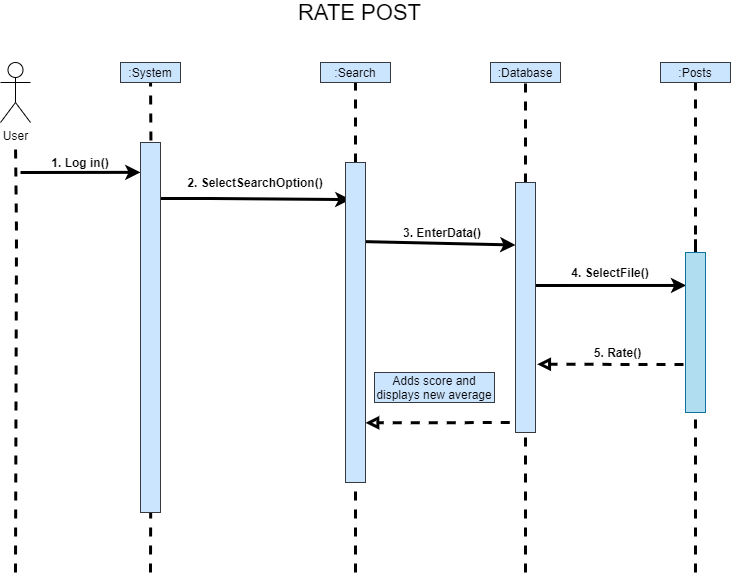

The diagram above was exported from draw.io. Its source (the exported page's mxGraphModel, read from the mxfile embedded in the PNG):
<mxGraphModel dx="1465" dy="871" grid="1" gridSize="10" guides="1" tooltips="1" connect="1" arrows="1" fold="1" page="1" pageScale="1" pageWidth="827" pageHeight="1169" math="0" shadow="0">
  <root>
    <mxCell id="0" />
    <mxCell id="1" parent="0" />
    <mxCell id="2" value="&lt;font color=&quot;#000000&quot;&gt;User&lt;/font&gt;" style="shape=umlActor;verticalLabelPosition=bottom;verticalAlign=top;html=1;outlineConnect=0;strokeColor=#000000;fillColor=#FFFFFF;" parent="1" vertex="1">
      <mxGeometry x="40" y="80" width="30" height="60" as="geometry" />
    </mxCell>
    <mxCell id="3" value="" style="endArrow=none;dashed=1;html=1;strokeWidth=3;strokeColor=#000000;" parent="1" edge="1">
      <mxGeometry width="50" height="50" relative="1" as="geometry">
        <mxPoint x="55" y="590" as="sourcePoint" />
        <mxPoint x="55" y="160" as="targetPoint" />
        <Array as="points">
          <mxPoint x="56" y="250" />
        </Array>
      </mxGeometry>
    </mxCell>
    <mxCell id="4" value="" style="endArrow=none;dashed=1;html=1;strokeWidth=3;strokeColor=#000000;" parent="1" target="5" edge="1">
      <mxGeometry width="50" height="50" relative="1" as="geometry">
        <mxPoint x="190" y="590" as="sourcePoint" />
        <mxPoint x="190" y="80" as="targetPoint" />
        <Array as="points">
          <mxPoint x="191" y="250" />
        </Array>
      </mxGeometry>
    </mxCell>
    <mxCell id="5" value="&lt;font color=&quot;#000000&quot;&gt;:System&lt;/font&gt;" style="rounded=0;whiteSpace=wrap;html=1;strokeColor=#10739e;fillColor=#b1ddf0;" parent="1" vertex="1">
      <mxGeometry x="160" y="80" width="60" height="20" as="geometry" />
    </mxCell>
    <mxCell id="6" value="" style="endArrow=none;dashed=1;html=1;strokeWidth=3;strokeColor=#000000;" parent="1" source="15" target="7" edge="1">
      <mxGeometry width="50" height="50" relative="1" as="geometry">
        <mxPoint x="395" y="590" as="sourcePoint" />
        <mxPoint x="390" y="80" as="targetPoint" />
        <Array as="points" />
      </mxGeometry>
    </mxCell>
    <mxCell id="7" value="&lt;font color=&quot;#000000&quot;&gt;:Search&lt;/font&gt;" style="rounded=0;whiteSpace=wrap;html=1;strokeColor=#10739e;fillColor=#b1ddf0;" parent="1" vertex="1">
      <mxGeometry x="360" y="80" width="70" height="20" as="geometry" />
    </mxCell>
    <mxCell id="8" value="" style="endArrow=none;dashed=1;html=1;strokeWidth=3;strokeColor=#000000;" parent="1" source="19" target="9" edge="1">
      <mxGeometry width="50" height="50" relative="1" as="geometry">
        <mxPoint x="565" y="590" as="sourcePoint" />
        <mxPoint x="560" y="80" as="targetPoint" />
        <Array as="points" />
      </mxGeometry>
    </mxCell>
    <mxCell id="9" value="&lt;font color=&quot;#000000&quot;&gt;:Database&lt;/font&gt;" style="rounded=0;whiteSpace=wrap;html=1;strokeColor=#36393d;fillColor=#cce5ff;" parent="1" vertex="1">
      <mxGeometry x="530" y="80" width="70" height="20" as="geometry" />
    </mxCell>
    <mxCell id="10" value="" style="endArrow=none;dashed=1;html=1;strokeWidth=3;strokeColor=#000000;" parent="1" source="23" target="11" edge="1">
      <mxGeometry width="50" height="50" relative="1" as="geometry">
        <mxPoint x="735" y="590" as="sourcePoint" />
        <mxPoint x="730" y="80" as="targetPoint" />
        <Array as="points" />
      </mxGeometry>
    </mxCell>
    <mxCell id="11" value="&lt;font color=&quot;#000000&quot;&gt;:Posts&lt;/font&gt;" style="rounded=0;whiteSpace=wrap;html=1;strokeColor=#36393d;fillColor=#cce5ff;" parent="1" vertex="1">
      <mxGeometry x="700" y="80" width="70" height="20" as="geometry" />
    </mxCell>
    <mxCell id="12" value="" style="rounded=0;whiteSpace=wrap;html=1;strokeColor=#10739e;fillColor=#b1ddf0;" parent="1" vertex="1">
      <mxGeometry x="180" y="160" width="20" height="370" as="geometry" />
    </mxCell>
    <mxCell id="13" value="" style="edgeStyle=elbowEdgeStyle;elbow=vertical;endArrow=classic;html=1;strokeColor=#000000;strokeWidth=3;" parent="1" target="12" edge="1">
      <mxGeometry width="50" height="50" relative="1" as="geometry">
        <mxPoint x="60" y="190" as="sourcePoint" />
        <mxPoint x="480" y="270" as="targetPoint" />
      </mxGeometry>
    </mxCell>
    <mxCell id="14" value="&lt;font color=&quot;#000000&quot;&gt;&lt;b&gt;1. Log in()&lt;/b&gt;&lt;/font&gt;" style="text;html=1;strokeColor=none;fillColor=none;align=center;verticalAlign=middle;whiteSpace=wrap;rounded=0;" parent="1" vertex="1">
      <mxGeometry x="80" y="170" width="80" height="20" as="geometry" />
    </mxCell>
    <mxCell id="16" value="" style="endArrow=none;dashed=1;html=1;strokeWidth=3;strokeColor=#000000;" parent="1" target="15" edge="1">
      <mxGeometry width="50" height="50" relative="1" as="geometry">
        <mxPoint x="395" y="590" as="sourcePoint" />
        <mxPoint x="395" y="100" as="targetPoint" />
        <Array as="points">
          <mxPoint x="395" y="250" />
        </Array>
      </mxGeometry>
    </mxCell>
    <mxCell id="17" value="" style="endArrow=classic;html=1;strokeColor=#000000;strokeWidth=3;entryX=0.25;entryY=0.116;entryDx=0;entryDy=0;entryPerimeter=0;" parent="1" target="15" edge="1">
      <mxGeometry width="50" height="50" relative="1" as="geometry">
        <mxPoint x="200" y="216" as="sourcePoint" />
        <mxPoint x="282" y="216" as="targetPoint" />
        <Array as="points">
          <mxPoint x="240" y="216" />
        </Array>
      </mxGeometry>
    </mxCell>
    <mxCell id="18" value="&lt;font color=&quot;#000000&quot;&gt;&lt;b&gt;2. SelectSearchOption()&lt;/b&gt;&lt;/font&gt;" style="text;html=1;strokeColor=none;fillColor=none;align=center;verticalAlign=middle;whiteSpace=wrap;rounded=0;" parent="1" vertex="1">
      <mxGeometry x="220" y="190" width="150" height="20" as="geometry" />
    </mxCell>
    <mxCell id="20" value="" style="endArrow=none;dashed=1;html=1;strokeWidth=3;strokeColor=#000000;" parent="1" target="19" edge="1">
      <mxGeometry width="50" height="50" relative="1" as="geometry">
        <mxPoint x="565" y="590" as="sourcePoint" />
        <mxPoint x="565" y="100" as="targetPoint" />
        <Array as="points">
          <mxPoint x="565" y="280" />
          <mxPoint x="565" y="250" />
        </Array>
      </mxGeometry>
    </mxCell>
    <mxCell id="21" value="" style="endArrow=classic;html=1;strokeColor=#000000;strokeWidth=3;entryX=0;entryY=0.25;entryDx=0;entryDy=0;exitX=0.75;exitY=0.247;exitDx=0;exitDy=0;exitPerimeter=0;" parent="1" source="15" target="19" edge="1">
      <mxGeometry width="50" height="50" relative="1" as="geometry">
        <mxPoint x="410" y="260" as="sourcePoint" />
        <mxPoint x="540" y="270" as="targetPoint" />
      </mxGeometry>
    </mxCell>
    <mxCell id="22" value="&lt;font color=&quot;#000000&quot;&gt;&lt;b&gt;3. EnterData()&lt;/b&gt;&lt;/font&gt;" style="text;html=1;strokeColor=none;fillColor=none;align=center;verticalAlign=middle;whiteSpace=wrap;rounded=0;" parent="1" vertex="1">
      <mxGeometry x="424" y="240" width="116" height="20" as="geometry" />
    </mxCell>
    <mxCell id="24" value="" style="endArrow=none;dashed=1;html=1;strokeWidth=3;strokeColor=#000000;" parent="1" target="23" edge="1">
      <mxGeometry width="50" height="50" relative="1" as="geometry">
        <mxPoint x="735" y="590" as="sourcePoint" />
        <mxPoint x="735.0000000000002" y="100" as="targetPoint" />
        <Array as="points">
          <mxPoint x="735" y="250" />
        </Array>
      </mxGeometry>
    </mxCell>
    <mxCell id="25" value="" style="endArrow=classic;html=1;strokeColor=#000000;strokeWidth=3;entryX=0.033;entryY=0.206;entryDx=0;entryDy=0;entryPerimeter=0;" parent="1" target="23" edge="1">
      <mxGeometry width="50" height="50" relative="1" as="geometry">
        <mxPoint x="575" y="303" as="sourcePoint" />
        <mxPoint x="650" y="280" as="targetPoint" />
      </mxGeometry>
    </mxCell>
    <mxCell id="26" value="&lt;font color=&quot;#000000&quot;&gt;&lt;b&gt;4. SelectFile()&lt;/b&gt;&lt;/font&gt;" style="text;html=1;strokeColor=none;fillColor=none;align=center;verticalAlign=middle;whiteSpace=wrap;rounded=0;" parent="1" vertex="1">
      <mxGeometry x="600" y="280" width="100" height="20" as="geometry" />
    </mxCell>
    <mxCell id="27" value="" style="endArrow=block;html=1;strokeColor=#000000;strokeWidth=3;dashed=1;endFill=0;targetPerimeterSpacing=6;rounded=1;entryX=1.085;entryY=0.727;entryDx=0;entryDy=0;entryPerimeter=0;" parent="1" target="19" edge="1">
      <mxGeometry width="50" height="50" relative="1" as="geometry">
        <mxPoint x="723" y="382" as="sourcePoint" />
        <mxPoint x="410" y="413" as="targetPoint" />
      </mxGeometry>
    </mxCell>
    <mxCell id="28" value="" style="endArrow=block;html=1;strokeColor=#000000;strokeWidth=3;dashed=1;endFill=0;targetPerimeterSpacing=6;rounded=1;" parent="1" edge="1">
      <mxGeometry width="50" height="50" relative="1" as="geometry">
        <mxPoint x="567.13" y="439.99999999999994" as="sourcePoint" />
        <mxPoint x="405" y="440.34" as="targetPoint" />
      </mxGeometry>
    </mxCell>
    <mxCell id="29" value="&lt;font color=&quot;#000000&quot;&gt;&lt;b&gt;5. Rate()&lt;/b&gt;&lt;/font&gt;" style="text;html=1;strokeColor=none;fillColor=none;align=center;verticalAlign=middle;whiteSpace=wrap;rounded=0;" parent="1" vertex="1">
      <mxGeometry x="620" y="360" width="75" height="20" as="geometry" />
    </mxCell>
    <mxCell id="30" value="&lt;font color=&quot;#000000&quot;&gt;Adds score and displays new average&lt;/font&gt;" style="rounded=0;whiteSpace=wrap;html=1;fillColor=#cce5ff;strokeColor=#36393d;" parent="1" vertex="1">
      <mxGeometry x="414" y="389.99999999999994" width="120" height="30" as="geometry" />
    </mxCell>
    <mxCell id="15" value="" style="rounded=0;whiteSpace=wrap;html=1;strokeColor=#36393d;fillColor=#cce5ff;" parent="1" vertex="1">
      <mxGeometry x="385" y="180" width="20" height="320" as="geometry" />
    </mxCell>
    <mxCell id="19" value="" style="rounded=0;whiteSpace=wrap;html=1;strokeColor=#36393d;fillColor=#cce5ff;" parent="1" vertex="1">
      <mxGeometry x="555" y="200" width="20" height="250" as="geometry" />
    </mxCell>
    <mxCell id="23" value="" style="rounded=0;whiteSpace=wrap;html=1;strokeColor=#10739e;fillColor=#b1ddf0;" parent="1" vertex="1">
      <mxGeometry x="725" y="270" width="20" height="160" as="geometry" />
    </mxCell>
    <mxCell id="32" value="&lt;font color=&quot;#000000&quot;&gt;:System&lt;/font&gt;" style="rounded=0;whiteSpace=wrap;html=1;strokeColor=#36393d;fillColor=#cce5ff;" vertex="1" parent="1">
      <mxGeometry x="160" y="80" width="60" height="20" as="geometry" />
    </mxCell>
    <mxCell id="33" value="" style="rounded=0;whiteSpace=wrap;html=1;strokeColor=#36393d;fillColor=#cce5ff;" vertex="1" parent="1">
      <mxGeometry x="180" y="160" width="20" height="370" as="geometry" />
    </mxCell>
    <mxCell id="34" value="&lt;font color=&quot;#000000&quot;&gt;:Search&lt;/font&gt;" style="rounded=0;whiteSpace=wrap;html=1;strokeColor=#36393d;fillColor=#cce5ff;" vertex="1" parent="1">
      <mxGeometry x="360" y="80" width="70" height="20" as="geometry" />
    </mxCell>
    <mxCell id="35" value="&lt;font style=&quot;font-size: 22px&quot; color=&quot;#000000&quot;&gt;RATE POST&lt;/font&gt;" style="text;html=1;strokeColor=none;fillColor=none;align=center;verticalAlign=middle;whiteSpace=wrap;rounded=0;" vertex="1" parent="1">
      <mxGeometry x="280.00000000000006" y="20" width="238.92" height="20" as="geometry" />
    </mxCell>
  </root>
</mxGraphModel>